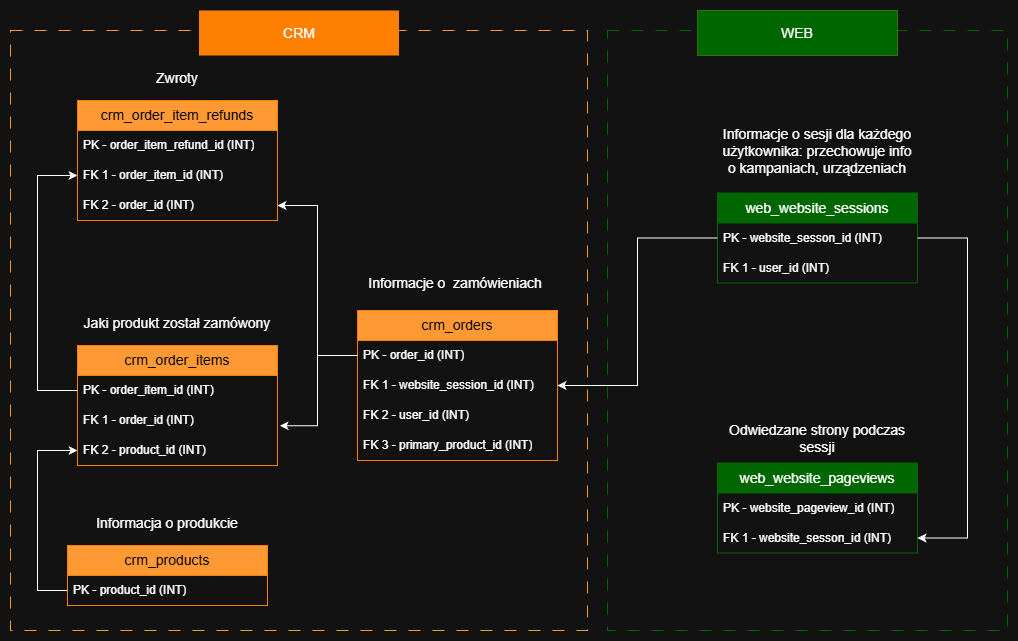

The diagram above was exported from draw.io. Its source (the exported page's mxGraphModel, read from the mxfile embedded in the PNG):
<mxGraphModel dx="1594" dy="1185" grid="1" gridSize="10" guides="1" tooltips="1" connect="1" arrows="1" fold="1" page="1" pageScale="1" pageWidth="827" pageHeight="1169" math="0" shadow="0">
  <root>
    <mxCell id="0" />
    <mxCell id="1" parent="0" />
    <mxCell id="bwQE9MsY6iiYJWlPgxtc-15" parent="1" style="rounded=0;whiteSpace=wrap;html=1;fillColor=none;strokeColor=#006600;dashed=1;dashPattern=12 12;" value="" vertex="1">
      <mxGeometry height="600" width="400" x="890" y="360" as="geometry" />
    </mxCell>
    <mxCell id="bwQE9MsY6iiYJWlPgxtc-12" parent="1" style="rounded=0;whiteSpace=wrap;html=1;fillColor=none;strokeColor=#FF9933;dashed=1;dashPattern=12 12;" value="" vertex="1">
      <mxGeometry height="600" width="577" x="293" y="360" as="geometry" />
    </mxCell>
    <mxCell id="gAR8YfZotF4DbhMxOXdE-6" parent="1" style="swimlane;fontStyle=0;childLayout=stackLayout;horizontal=1;startSize=30;horizontalStack=0;resizeParent=1;resizeParentMax=0;resizeLast=0;collapsible=1;marginBottom=0;whiteSpace=wrap;html=1;fillColor=#FF9933;strokeColor=#FF8000;fontSize=14;fontColor=#000000;" value="crm_orders" vertex="1">
      <mxGeometry height="150" width="200" x="640" y="640" as="geometry" />
    </mxCell>
    <mxCell id="gAR8YfZotF4DbhMxOXdE-7" parent="gAR8YfZotF4DbhMxOXdE-6" style="text;strokeColor=none;fillColor=none;align=left;verticalAlign=middle;spacingLeft=4;spacingRight=4;overflow=hidden;points=[[0,0.5],[1,0.5]];portConstraint=eastwest;rotatable=0;whiteSpace=wrap;html=1;" value="PK - order_id (INT)" vertex="1">
      <mxGeometry height="30" width="200" y="30" as="geometry" />
    </mxCell>
    <mxCell id="gAR8YfZotF4DbhMxOXdE-8" parent="gAR8YfZotF4DbhMxOXdE-6" style="text;strokeColor=none;fillColor=none;align=left;verticalAlign=middle;spacingLeft=4;spacingRight=4;overflow=hidden;points=[[0,0.5],[1,0.5]];portConstraint=eastwest;rotatable=0;whiteSpace=wrap;html=1;" value="FK 1 - website_session_id (INT)" vertex="1">
      <mxGeometry height="30" width="200" y="60" as="geometry" />
    </mxCell>
    <mxCell id="gAR8YfZotF4DbhMxOXdE-9" parent="gAR8YfZotF4DbhMxOXdE-6" style="text;strokeColor=none;fillColor=none;align=left;verticalAlign=middle;spacingLeft=4;spacingRight=4;overflow=hidden;points=[[0,0.5],[1,0.5]];portConstraint=eastwest;rotatable=0;whiteSpace=wrap;html=1;" value="FK 2 - user_id (INT)" vertex="1">
      <mxGeometry height="30" width="200" y="90" as="geometry" />
    </mxCell>
    <mxCell id="gAR8YfZotF4DbhMxOXdE-10" parent="gAR8YfZotF4DbhMxOXdE-6" style="text;strokeColor=none;fillColor=none;align=left;verticalAlign=middle;spacingLeft=4;spacingRight=4;overflow=hidden;points=[[0,0.5],[1,0.5]];portConstraint=eastwest;rotatable=0;whiteSpace=wrap;html=1;" value="FK 3 - primary_product_id (INT)" vertex="1">
      <mxGeometry height="30" width="200" y="120" as="geometry" />
    </mxCell>
    <mxCell id="gAR8YfZotF4DbhMxOXdE-11" parent="1" style="swimlane;fontStyle=0;childLayout=stackLayout;horizontal=1;startSize=30;horizontalStack=0;resizeParent=1;resizeParentMax=0;resizeLast=0;collapsible=1;marginBottom=0;whiteSpace=wrap;html=1;fillColor=#FF9933;strokeColor=#FF8000;fontColor=#000000;fontSize=14;" value="crm_order_items" vertex="1">
      <mxGeometry height="120" width="200" x="360" y="675" as="geometry" />
    </mxCell>
    <mxCell id="gAR8YfZotF4DbhMxOXdE-12" parent="gAR8YfZotF4DbhMxOXdE-11" style="text;strokeColor=none;fillColor=none;align=left;verticalAlign=middle;spacingLeft=4;spacingRight=4;overflow=hidden;points=[[0,0.5],[1,0.5]];portConstraint=eastwest;rotatable=0;whiteSpace=wrap;html=1;" value="PK - order_item_id (INT)" vertex="1">
      <mxGeometry height="30" width="200" y="30" as="geometry" />
    </mxCell>
    <mxCell id="gAR8YfZotF4DbhMxOXdE-13" parent="gAR8YfZotF4DbhMxOXdE-11" style="text;strokeColor=none;fillColor=none;align=left;verticalAlign=middle;spacingLeft=4;spacingRight=4;overflow=hidden;points=[[0,0.5],[1,0.5]];portConstraint=eastwest;rotatable=0;whiteSpace=wrap;html=1;" value="FK 1 - order_id (INT)" vertex="1">
      <mxGeometry height="30" width="200" y="60" as="geometry" />
    </mxCell>
    <mxCell id="gAR8YfZotF4DbhMxOXdE-14" parent="gAR8YfZotF4DbhMxOXdE-11" style="text;strokeColor=none;fillColor=none;align=left;verticalAlign=middle;spacingLeft=4;spacingRight=4;overflow=hidden;points=[[0,0.5],[1,0.5]];portConstraint=eastwest;rotatable=0;whiteSpace=wrap;html=1;" value="FK 2 - product_id (INT)" vertex="1">
      <mxGeometry height="30" width="200" y="90" as="geometry" />
    </mxCell>
    <mxCell id="gAR8YfZotF4DbhMxOXdE-16" parent="1" style="swimlane;fontStyle=0;childLayout=stackLayout;horizontal=1;startSize=30;horizontalStack=0;resizeParent=1;resizeParentMax=0;resizeLast=0;collapsible=1;marginBottom=0;whiteSpace=wrap;html=1;fillColor=#FF9933;strokeColor=#FF8000;fontColor=#000000;fontSize=14;" value="crm_products" vertex="1">
      <mxGeometry height="60" width="200" x="350" y="875" as="geometry" />
    </mxCell>
    <mxCell id="gAR8YfZotF4DbhMxOXdE-17" parent="gAR8YfZotF4DbhMxOXdE-16" style="text;strokeColor=none;fillColor=none;align=left;verticalAlign=middle;spacingLeft=4;spacingRight=4;overflow=hidden;points=[[0,0.5],[1,0.5]];portConstraint=eastwest;rotatable=0;whiteSpace=wrap;html=1;" value="PK - product_id (INT)" vertex="1">
      <mxGeometry height="30" width="200" y="30" as="geometry" />
    </mxCell>
    <mxCell id="gAR8YfZotF4DbhMxOXdE-20" parent="1" style="swimlane;fontStyle=0;childLayout=stackLayout;horizontal=1;startSize=30;horizontalStack=0;resizeParent=1;resizeParentMax=0;resizeLast=0;collapsible=1;marginBottom=0;whiteSpace=wrap;html=1;fillColor=#FF9933;strokeColor=#FF8000;fontColor=#000000;fontSize=14;" value="crm_order_item_refunds" vertex="1">
      <mxGeometry height="120" width="200" x="360" y="430" as="geometry" />
    </mxCell>
    <mxCell id="gAR8YfZotF4DbhMxOXdE-21" parent="gAR8YfZotF4DbhMxOXdE-20" style="text;strokeColor=none;fillColor=none;align=left;verticalAlign=middle;spacingLeft=4;spacingRight=4;overflow=hidden;points=[[0,0.5],[1,0.5]];portConstraint=eastwest;rotatable=0;whiteSpace=wrap;html=1;" value="PK - order_item_refund_id (INT)" vertex="1">
      <mxGeometry height="30" width="200" y="30" as="geometry" />
    </mxCell>
    <mxCell id="gAR8YfZotF4DbhMxOXdE-22" parent="gAR8YfZotF4DbhMxOXdE-20" style="text;strokeColor=none;fillColor=none;align=left;verticalAlign=middle;spacingLeft=4;spacingRight=4;overflow=hidden;points=[[0,0.5],[1,0.5]];portConstraint=eastwest;rotatable=0;whiteSpace=wrap;html=1;" value="FK 1 - order_item_id (INT)" vertex="1">
      <mxGeometry height="30" width="200" y="60" as="geometry" />
    </mxCell>
    <mxCell id="gAR8YfZotF4DbhMxOXdE-23" parent="gAR8YfZotF4DbhMxOXdE-20" style="text;strokeColor=none;fillColor=none;align=left;verticalAlign=middle;spacingLeft=4;spacingRight=4;overflow=hidden;points=[[0,0.5],[1,0.5]];portConstraint=eastwest;rotatable=0;whiteSpace=wrap;html=1;" value="FK 2 - order_id (INT)" vertex="1">
      <mxGeometry height="30" width="200" y="90" as="geometry" />
    </mxCell>
    <mxCell id="h9ErnQVvt9WMn791ZVlG-3" parent="1" style="swimlane;fontStyle=0;childLayout=stackLayout;horizontal=1;startSize=30;horizontalStack=0;resizeParent=1;resizeParentMax=0;resizeLast=0;collapsible=1;marginBottom=0;whiteSpace=wrap;html=1;fillColor=#006600;strokeColor=#006600;fontColor=#FFFFFF;fontSize=14;" value="web_website_pageviews" vertex="1">
      <mxGeometry height="90" width="200" x="1000" y="792.5" as="geometry" />
    </mxCell>
    <mxCell id="h9ErnQVvt9WMn791ZVlG-4" parent="h9ErnQVvt9WMn791ZVlG-3" style="text;strokeColor=none;fillColor=none;align=left;verticalAlign=middle;spacingLeft=4;spacingRight=4;overflow=hidden;points=[[0,0.5],[1,0.5]];portConstraint=eastwest;rotatable=0;whiteSpace=wrap;html=1;" value="PK - website_pageview_id (INT)" vertex="1">
      <mxGeometry height="30" width="200" y="30" as="geometry" />
    </mxCell>
    <mxCell id="h9ErnQVvt9WMn791ZVlG-5" parent="h9ErnQVvt9WMn791ZVlG-3" style="text;strokeColor=none;fillColor=none;align=left;verticalAlign=middle;spacingLeft=4;spacingRight=4;overflow=hidden;points=[[0,0.5],[1,0.5]];portConstraint=eastwest;rotatable=0;whiteSpace=wrap;html=1;" value="FK 1 - website_sesson_id (INT)" vertex="1">
      <mxGeometry height="30" width="200" y="60" as="geometry" />
    </mxCell>
    <mxCell id="h9ErnQVvt9WMn791ZVlG-7" parent="1" style="swimlane;fontStyle=0;childLayout=stackLayout;horizontal=1;startSize=30;horizontalStack=0;resizeParent=1;resizeParentMax=0;resizeLast=0;collapsible=1;marginBottom=0;whiteSpace=wrap;html=1;fillColor=#006600;strokeColor=#006600;fontColor=#FFFFFF;fontSize=14;" value="web_website_sessions" vertex="1">
      <mxGeometry height="90" width="200" x="1000" y="522.5" as="geometry" />
    </mxCell>
    <mxCell id="h9ErnQVvt9WMn791ZVlG-8" parent="h9ErnQVvt9WMn791ZVlG-7" style="text;strokeColor=none;fillColor=none;align=left;verticalAlign=middle;spacingLeft=4;spacingRight=4;overflow=hidden;points=[[0,0.5],[1,0.5]];portConstraint=eastwest;rotatable=0;whiteSpace=wrap;html=1;" value="PK - website_sesson_id&amp;nbsp;(INT)" vertex="1">
      <mxGeometry height="30" width="200" y="30" as="geometry" />
    </mxCell>
    <mxCell id="h9ErnQVvt9WMn791ZVlG-9" parent="h9ErnQVvt9WMn791ZVlG-7" style="text;strokeColor=none;fillColor=none;align=left;verticalAlign=middle;spacingLeft=4;spacingRight=4;overflow=hidden;points=[[0,0.5],[1,0.5]];portConstraint=eastwest;rotatable=0;whiteSpace=wrap;html=1;" value="FK 1 - user_id (INT)" vertex="1">
      <mxGeometry height="30" width="200" y="60" as="geometry" />
    </mxCell>
    <mxCell id="h9ErnQVvt9WMn791ZVlG-14" edge="1" parent="1" source="gAR8YfZotF4DbhMxOXdE-17" style="edgeStyle=orthogonalEdgeStyle;rounded=0;orthogonalLoop=1;jettySize=auto;html=1;exitX=0;exitY=0.5;exitDx=0;exitDy=0;entryX=0;entryY=0.5;entryDx=0;entryDy=0;" target="gAR8YfZotF4DbhMxOXdE-14">
      <mxGeometry relative="1" as="geometry">
        <Array as="points">
          <mxPoint x="320" y="920" />
          <mxPoint x="320" y="780" />
        </Array>
      </mxGeometry>
    </mxCell>
    <mxCell id="h9ErnQVvt9WMn791ZVlG-15" edge="1" parent="1" source="gAR8YfZotF4DbhMxOXdE-7" style="edgeStyle=orthogonalEdgeStyle;rounded=0;orthogonalLoop=1;jettySize=auto;html=1;exitX=0;exitY=0.5;exitDx=0;exitDy=0;entryX=1.011;entryY=0.675;entryDx=0;entryDy=0;entryPerimeter=0;" target="gAR8YfZotF4DbhMxOXdE-13">
      <mxGeometry relative="1" as="geometry" />
    </mxCell>
    <mxCell id="h9ErnQVvt9WMn791ZVlG-18" edge="1" parent="1" source="gAR8YfZotF4DbhMxOXdE-7" style="edgeStyle=orthogonalEdgeStyle;rounded=0;orthogonalLoop=1;jettySize=auto;html=1;exitX=0;exitY=0.5;exitDx=0;exitDy=0;entryX=1;entryY=0.5;entryDx=0;entryDy=0;" target="gAR8YfZotF4DbhMxOXdE-23">
      <mxGeometry relative="1" as="geometry" />
    </mxCell>
    <mxCell id="h9ErnQVvt9WMn791ZVlG-21" edge="1" parent="1" source="gAR8YfZotF4DbhMxOXdE-12" style="edgeStyle=orthogonalEdgeStyle;rounded=0;orthogonalLoop=1;jettySize=auto;html=1;exitX=0;exitY=0.5;exitDx=0;exitDy=0;entryX=0;entryY=0.5;entryDx=0;entryDy=0;" target="gAR8YfZotF4DbhMxOXdE-22">
      <mxGeometry relative="1" as="geometry">
        <Array as="points">
          <mxPoint x="320" y="720" />
          <mxPoint x="320" y="505" />
        </Array>
      </mxGeometry>
    </mxCell>
    <mxCell id="bwQE9MsY6iiYJWlPgxtc-6" parent="1" style="text;html=1;whiteSpace=wrap;strokeColor=none;fillColor=none;align=center;verticalAlign=middle;rounded=0;" value="&lt;font style=&quot;font-size: 14px;&quot;&gt;Informacje o&amp;nbsp; zamówieniach&amp;nbsp;&lt;/font&gt;" vertex="1">
      <mxGeometry height="45" width="200" x="640" y="590" as="geometry" />
    </mxCell>
    <mxCell id="bwQE9MsY6iiYJWlPgxtc-7" parent="1" style="text;html=1;whiteSpace=wrap;strokeColor=none;fillColor=none;align=center;verticalAlign=middle;rounded=0;" value="&lt;font style=&quot;font-size: 14px;&quot;&gt;Jaki produkt został zamówony&lt;/font&gt;" vertex="1">
      <mxGeometry height="45" width="200" x="360" y="630" as="geometry" />
    </mxCell>
    <mxCell id="bwQE9MsY6iiYJWlPgxtc-8" parent="1" style="text;html=1;whiteSpace=wrap;strokeColor=none;fillColor=none;align=center;verticalAlign=middle;rounded=0;" value="&lt;font style=&quot;font-size: 14px;&quot;&gt;Informacja o produkcie&lt;/font&gt;" vertex="1">
      <mxGeometry height="45" width="200" x="350" y="830" as="geometry" />
    </mxCell>
    <mxCell id="bwQE9MsY6iiYJWlPgxtc-9" parent="1" style="text;html=1;whiteSpace=wrap;strokeColor=none;fillColor=none;align=center;verticalAlign=middle;rounded=0;" value="&lt;font style=&quot;font-size: 14px;&quot;&gt;Zwroty&lt;/font&gt;" vertex="1">
      <mxGeometry height="45" width="200" x="360" y="385" as="geometry" />
    </mxCell>
    <mxCell id="bwQE9MsY6iiYJWlPgxtc-10" parent="1" style="text;html=1;whiteSpace=wrap;strokeColor=none;fillColor=none;align=center;verticalAlign=middle;rounded=0;" value="&lt;font style=&quot;font-size: 14px;&quot;&gt;Informacje o sesji dla każdego użytkownika: przechowuje info o kampaniach, urządzeniach&lt;/font&gt;" vertex="1">
      <mxGeometry height="82.5" width="200" x="1000" y="440" as="geometry" />
    </mxCell>
    <mxCell id="bwQE9MsY6iiYJWlPgxtc-11" parent="1" style="text;html=1;whiteSpace=wrap;strokeColor=none;fillColor=none;align=center;verticalAlign=middle;rounded=0;" value="&lt;font style=&quot;font-size: 14px;&quot;&gt;Odwiedzane strony podczas sessji&lt;/font&gt;" vertex="1">
      <mxGeometry height="50" width="200" x="1000" y="742.5" as="geometry" />
    </mxCell>
    <mxCell id="bwQE9MsY6iiYJWlPgxtc-13" parent="1" style="text;html=1;whiteSpace=wrap;strokeColor=none;fillColor=#FF8000;align=center;verticalAlign=middle;rounded=0;" value="&lt;font style=&quot;font-size: 14px;&quot;&gt;CRM&lt;/font&gt;" vertex="1">
      <mxGeometry height="45" width="200" x="481.5" y="340" as="geometry" />
    </mxCell>
    <mxCell id="bwQE9MsY6iiYJWlPgxtc-16" parent="1" style="text;html=1;whiteSpace=wrap;strokeColor=#2D7600;fillColor=#006600;align=center;verticalAlign=middle;rounded=0;fontColor=#ffffff;" value="&lt;font style=&quot;font-size: 14px;&quot;&gt;WEB&lt;/font&gt;" vertex="1">
      <mxGeometry height="45" width="200" x="980" y="340" as="geometry" />
    </mxCell>
    <mxCell id="fG7Izg8TkBbrniX5bKey-1" edge="1" parent="1" source="h9ErnQVvt9WMn791ZVlG-8" style="edgeStyle=orthogonalEdgeStyle;rounded=0;orthogonalLoop=1;jettySize=auto;html=1;exitX=0;exitY=0.5;exitDx=0;exitDy=0;entryX=1;entryY=0.5;entryDx=0;entryDy=0;" target="gAR8YfZotF4DbhMxOXdE-8">
      <mxGeometry relative="1" as="geometry" />
    </mxCell>
    <mxCell id="fG7Izg8TkBbrniX5bKey-2" edge="1" parent="1" source="h9ErnQVvt9WMn791ZVlG-8" style="edgeStyle=orthogonalEdgeStyle;rounded=0;orthogonalLoop=1;jettySize=auto;html=1;exitX=1;exitY=0.5;exitDx=0;exitDy=0;entryX=1;entryY=0.5;entryDx=0;entryDy=0;" target="h9ErnQVvt9WMn791ZVlG-5">
      <mxGeometry relative="1" as="geometry">
        <Array as="points">
          <mxPoint x="1250" y="568" />
          <mxPoint x="1250" y="868" />
        </Array>
      </mxGeometry>
    </mxCell>
  </root>
</mxGraphModel>